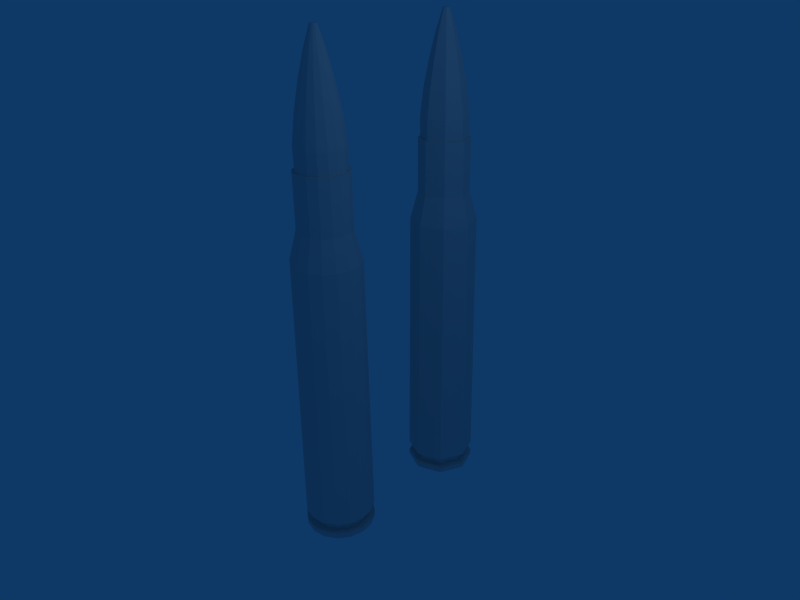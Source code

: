 # Source: 30-06_Winchester.blend  (saved by Blender 2.49.2; exported with 4.5.12 LTS)
import bpy
from mathutils import Matrix  # noqa: F401  (used for matrix-valued properties, if any)

bpy.ops.wm.read_factory_settings(use_empty=True)
scene = bpy.context.scene
scene.name = 'Scene'

# ---- collections
col_collection_1 = bpy.data.collections.new('Collection 1'); scene.collection.children.link(col_collection_1)
col_collection_2 = bpy.data.collections.new('Collection 2'); scene.collection.children.link(col_collection_2)

# ---- world
world_world = bpy.data.worlds.new('World'); scene.world = world_world
world_world.color = (0.05656, 0.2208, 0.4)
world_world.use_sun_shadow = False
world_world.sun_shadow_jitter_overblur = 0.0
world_world.cycles.sampling_method = 'MANUAL'
world_world.cycles.sample_map_resolution = 256

# ---- cameras
cam_camera = bpy.data.cameras.new('Camera')
cam_camera.passepartout_alpha = 0.2
cam_camera.clip_end = 100.0
cam_camera.lens = 35.0
cam_camera.ortho_scale = 7.314
cam_camera.show_passepartout = False
cam_camera.show_safe_areas = True
cam_camera.dof.focus_distance = 0.0
cam_camera.dof.aperture_fstop = 128.0

# ---- lights
light_spot = bpy.data.lights.new('Spot', 'POINT')
light_spot.transmission_factor = 0.0
light_spot.cutoff_distance = 30.0
light_spot.energy = 100.0
light_spot.shadow_buffer_clip_start = 1.001
light_spot.shadow_soft_size = 1.0
light_spot.shadow_maximum_resolution = 0.006
light_spot.use_absolute_resolution = True
light_spot.cycles.use_multiple_importance_sampling = False

# ---- meshes
me_circle_006 = bpy.data.meshes.new('Circle.006')
me_circle_006.from_pydata([(0.5081, 0.5081, 0.2687), (0.6639, 0.275, 0.2687), (0.7186, 6.833e-08, 0.2687), (0.6639, -0.275, 0.2687), (0.5081, -0.5081, 0.2687), (0.275, -0.6639, 0.2687), (1.085e-07, -0.7186, 0.2687), (-0.275, -0.6639, 0.2687), (-0.5081, -0.5081, 0.2687), (-0.6639, -0.275, 0.2687), (-0.7186, 1.083e-07, 0.2687), (-0.6639, 0.275, 0.2687), (-0.5081, 0.5081, 0.2687), (-0.275, 0.6639, 0.2687), (4.683e-07, 0.7186, 0.2687), (0.275, 0.6639, 0.2687), (0.07015, 0.07015, 1.942), (0.09166, 0.03797, 1.942), (0.09921, 7.7e-08, 1.942), (0.09166, -0.03797, 1.942), (0.07015, -0.07015, 1.942), (0.03797, -0.09166, 1.942), (1.198e-07, -0.09921, 1.942), (-0.03797, -0.09166, 1.942), (-0.07015, -0.07015, 1.942), (-0.09166, -0.03797, 1.942), (-0.09921, 8.252e-08, 1.942), (-0.09166, 0.03797, 1.942), (-0.07015, 0.07015, 1.942), (-0.03797, 0.09166, 1.942), (1.695e-07, 0.09921, 1.942), (0.03797, 0.09166, 1.942), (0.6715, 0.2782, 0.5565), (0.514, 0.514, 0.5565), (0.7269, 6.953e-08, 0.5565), (0.6715, -0.2782, 0.5565), (0.514, -0.514, 0.5565), (0.2782, -0.6715, 0.5565), (1.078e-07, -0.7269, 0.5565), (-0.2782, -0.6715, 0.5565), (-0.514, -0.514, 0.5565), (-0.6715, -0.2782, 0.5565), (-0.7269, 1.1e-07, 0.5565), (-0.6715, 0.2782, 0.5565), (-0.514, 0.514, 0.5565), (-0.2782, 0.6715, 0.5565), (4.717e-07, 0.7269, 0.5565), (0.2782, 0.6715, 0.5565), (0.4376, 0.1813, 1.312), (0.335, 0.335, 1.312), (0.4737, 7.226e-08, 1.312), (0.4376, -0.1813, 1.312), (0.335, -0.335, 1.312), (0.1813, -0.4376, 1.312), (1.133e-07, -0.4737, 1.312), (-0.1813, -0.4376, 1.312), (-0.335, -0.335, 1.312), (-0.4376, -0.1813, 1.312), (-0.4737, 9.862e-08, 1.312), (-0.4376, 0.1813, 1.312), (-0.335, 0.335, 1.312), (-0.1813, 0.4376, 1.312), (3.505e-07, 0.4737, 1.312), (0.1813, 0.4376, 1.312), (0.5841, 0.2419, 0.9342), (0.447, 0.447, 0.9342), (0.6322, 7.031e-08, 0.9342), (0.5841, -0.2419, 0.9342), (0.447, -0.447, 0.9342), (0.2419, -0.5841, 0.9342), (1.111e-07, -0.6322, 0.9342), (-0.2419, -0.5841, 0.9342), (-0.447, -0.447, 0.9342), (-0.5841, -0.2419, 0.9342), (-0.6322, 1.055e-07, 0.9342), (-0.5841, 0.2419, 0.9342), (-0.447, 0.447, 0.9342), (-0.2419, 0.5841, 0.9342), (4.277e-07, 0.6322, 0.9342), (0.2419, 0.5841, 0.9342), (0.2721, 0.1127, 1.655), (0.2083, 0.2083, 1.655), (0.2946, 7.442e-08, 1.655), (0.2721, -0.1127, 1.655), (0.2083, -0.2083, 1.655), (0.1127, -0.2721, 1.655), (1.164e-07, -0.2946, 1.655), (-0.1127, -0.2721, 1.655), (-0.2083, -0.2083, 1.655), (-0.2721, -0.1127, 1.655), (-0.2946, 9.081e-08, 1.655), (-0.2721, 0.1127, 1.655), (-0.2083, 0.2083, 1.655), (-0.1127, 0.2721, 1.655), (2.639e-07, 0.2946, 1.655), (0.1127, 0.2721, 1.655), (1.192e-07, 5.96e-08, -0.259), (1.192e-07, 8.941e-08, -0.259), (1.192e-07, 7.823e-08, -0.259), (1.192e-07, 8.941e-08, -0.259), (1.192e-07, 5.96e-08, -0.259), (1.192e-07, 5.96e-08, -0.259), (1.211e-07, 5.96e-08, -0.259), (1.192e-07, 5.96e-08, -0.259), (1.192e-07, 5.96e-08, -0.259), (1.192e-07, 8.941e-08, -0.259), (1.192e-07, 7.823e-08, -0.259), (1.192e-07, 8.941e-08, -0.259), (1.192e-07, 5.96e-08, -0.259), (1.192e-07, 5.96e-08, -0.259), (1.211e-07, 5.96e-08, -0.259), (1.192e-07, 5.96e-08, -0.259), (0.5126, 0.2123, -0.259), (0.3923, 0.3923, -0.259), (0.5548, 7.059e-08, -0.259), (0.5126, -0.2123, -0.259), (0.3923, -0.3923, -0.259), (0.2123, -0.5126, -0.259), (1.114e-07, -0.5548, -0.259), (-0.2123, -0.5126, -0.259), (-0.3923, -0.3923, -0.259), (-0.5126, -0.2123, -0.259), (-0.5548, 1.015e-07, -0.259), (-0.5126, 0.2123, -0.259), (-0.3923, 0.3923, -0.259), (-0.2123, 0.5126, -0.259), (3.892e-07, 0.5548, -0.259), (0.2123, 0.5126, -0.259), (0.4697, 0.4697, -0.2146), (0.6136, 0.2542, -0.2146), (0.6642, 6.908e-08, -0.2146), (0.6136, -0.2542, -0.2146), (0.4697, -0.4697, -0.2146), (0.2542, -0.6136, -0.2146), (1.095e-07, -0.6642, -0.2146), (-0.2542, -0.6136, -0.2146), (-0.4697, -0.4697, -0.2146), (-0.6136, -0.2542, -0.2146), (-0.6642, 1.06e-07, -0.2146), (-0.6136, 0.2542, -0.2146), (-0.4697, 0.4697, -0.2146), (-0.2542, 0.6136, -0.2146), (4.42e-07, 0.6642, -0.2146), (0.2542, 0.6136, -0.2146), (0.5081, 0.5081, -0.138), (0.6639, 0.275, -0.138), (0.7186, 6.833e-08, -0.138), (0.6639, -0.275, -0.138), (0.5081, -0.5081, -0.138), (0.275, -0.6639, -0.138), (1.085e-07, -0.7186, -0.138), (-0.275, -0.6639, -0.138), (-0.5081, -0.5081, -0.138), (-0.6639, -0.275, -0.138), (-0.7186, 1.083e-07, -0.138), (-0.6639, 0.275, -0.138), (-0.5081, 0.5081, -0.138), (-0.275, 0.6639, -0.138), (4.683e-07, 0.7186, -0.138), (0.275, 0.6639, -0.138), (0.6484, 0.2686, -0.1777), (0.4962, 0.4962, -0.1777), (0.7018, 6.856e-08, -0.1777), (0.6484, -0.2686, -0.1777), (0.4962, -0.4962, -0.1777), (0.2686, -0.6484, -0.1777), (1.088e-07, -0.7018, -0.1777), (-0.2686, -0.6484, -0.1777), (-0.4962, -0.4962, -0.1777), (-0.6484, -0.2686, -0.1777), (-0.7018, 1.076e-07, -0.1777), (-0.6484, 0.2686, -0.1777), (-0.4962, 0.4962, -0.1777), (-0.2686, 0.6484, -0.1777), (4.602e-07, 0.7018, -0.1777), (0.2686, 0.6484, -0.1777), (1.118e-07, 8.196e-08, 1.942)], [], [(1, 0, 33, 32), (1, 32, 34, 2), (3, 2, 34, 35), (4, 3, 35, 36), (4, 36, 37, 5), (6, 5, 37, 38), (6, 38, 39, 7), (8, 7, 39, 40), (9, 8, 40, 41), (9, 41, 42, 10), (10, 42, 43, 11), (11, 43, 44, 12), (13, 12, 44, 45), (14, 13, 45, 46), (15, 14, 46, 47), (33, 0, 15, 47), (32, 33, 65, 64), (64, 65, 49, 48), (32, 64, 66, 34), (64, 48, 50, 66), (35, 34, 66, 67), (67, 66, 50, 51), (36, 35, 67, 68), (68, 67, 51, 52), (36, 68, 69, 37), (68, 52, 53, 69), (38, 37, 69, 70), (70, 69, 53, 54), (38, 70, 71, 39), (70, 54, 55, 71), (40, 39, 71, 72), (72, 71, 55, 56), (41, 40, 72, 73), (73, 72, 56, 57), (41, 73, 74, 42), (73, 57, 58, 74), (42, 74, 75, 43), (74, 58, 59, 75), (43, 75, 76, 44), (75, 59, 60, 76), (45, 44, 76, 77), (77, 76, 60, 61), (46, 45, 77, 78), (78, 77, 61, 62), (47, 46, 78, 79), (79, 78, 62, 63), (47, 79, 65, 33), (79, 63, 49, 65), (48, 49, 81, 80), (80, 81, 16, 17), (48, 80, 82, 50), (80, 17, 18, 82), (51, 50, 82, 83), (83, 82, 18, 19), (52, 51, 83, 84), (84, 83, 19, 20), (52, 84, 85, 53), (84, 20, 21, 85), (54, 53, 85, 86), (86, 85, 21, 22), (54, 86, 87, 55), (86, 22, 23, 87), (56, 55, 87, 88), (88, 87, 23, 24), (57, 56, 88, 89), (89, 88, 24, 25), (57, 89, 90, 58), (89, 25, 26, 90), (58, 90, 91, 59), (90, 26, 27, 91), (59, 91, 92, 60), (91, 27, 28, 92), (61, 60, 92, 93), (93, 92, 28, 29), (62, 61, 93, 94), (94, 93, 29, 30), (63, 62, 94, 95), (95, 94, 30, 31), (63, 95, 81, 49), (95, 31, 16, 81), (144, 0, 1, 145), (146, 145, 1, 2), (146, 2, 3, 147), (147, 3, 4, 148), (149, 148, 4, 5), (149, 5, 6, 150), (151, 150, 6, 7), (151, 7, 8, 152), (152, 8, 9, 153), (154, 153, 9, 10), (155, 154, 10, 11), (156, 155, 11, 12), (156, 12, 13, 157), (157, 13, 14, 158), (158, 14, 15, 159), (15, 0, 144, 159), (112, 97, 96, 113), (112, 114, 98, 97), (115, 99, 98, 114), (116, 100, 99, 115), (116, 117, 101, 100), (118, 102, 101, 117), (118, 119, 103, 102), (120, 104, 103, 119), (121, 105, 104, 120), (121, 122, 106, 105), (122, 123, 107, 106), (123, 124, 108, 107), (125, 109, 108, 124), (126, 110, 109, 125), (127, 111, 110, 126), (127, 113, 96, 111), (160, 129, 128, 161), (160, 162, 130, 129), (163, 131, 130, 162), (164, 132, 131, 163), (164, 165, 133, 132), (166, 134, 133, 165), (166, 167, 135, 134), (168, 136, 135, 167), (169, 137, 136, 168), (169, 170, 138, 137), (170, 171, 139, 138), (171, 172, 140, 139), (173, 141, 140, 172), (174, 142, 141, 173), (175, 143, 142, 174), (175, 161, 128, 143), (128, 129, 112, 113), (130, 114, 112, 129), (115, 114, 130, 131), (116, 115, 131, 132), (133, 117, 116, 132), (118, 117, 133, 134), (135, 119, 118, 134), (120, 119, 135, 136), (121, 120, 136, 137), (138, 122, 121, 137), (139, 123, 122, 138), (140, 124, 123, 139), (125, 124, 140, 141), (126, 125, 141, 142), (127, 126, 142, 143), (127, 143, 128, 113), (160, 161, 144, 145), (146, 162, 160, 145), (163, 162, 146, 147), (164, 163, 147, 148), (149, 165, 164, 148), (166, 165, 149, 150), (151, 167, 166, 150), (168, 167, 151, 152), (169, 168, 152, 153), (154, 170, 169, 153), (155, 171, 170, 154), (156, 172, 171, 155), (173, 172, 156, 157), (174, 173, 157, 158), (175, 174, 158, 159), (175, 159, 144, 161), (16, 176, 17), (18, 17, 176), (18, 176, 19), (19, 176, 20), (21, 20, 176), (21, 176, 22), (23, 22, 176), (23, 176, 24), (24, 176, 25), (26, 25, 176), (27, 26, 176), (28, 27, 176), (28, 176, 29), (29, 176, 30), (30, 176, 31), (16, 31, 176)])
me_circle_006.use_remesh_preserve_volume = False
me_circle_006.use_remesh_preserve_attributes = False
me_circle_006.use_mirror_vertex_groups = False
me_circle_006.update()
me_circle_004 = bpy.data.meshes.new('Circle.004')
me_circle_004.from_pydata([(0.4604, 0.4604, 0.2687), (0.6016, 0.2492, 0.2687), (0.6511, 6.192e-08, 0.2687), (0.6016, -0.2492, 0.2687), (0.4604, -0.4604, 0.2687), (0.2492, -0.6016, 0.2687), (9.832e-08, -0.6511, 0.2687), (-0.2492, -0.6016, 0.2687), (-0.4604, -0.4604, 0.2687), (-0.6016, -0.2492, 0.2687), (-0.6511, 9.814e-08, 0.2687), (-0.6016, 0.2492, 0.2687), (-0.4604, 0.4604, 0.2687), (-0.2492, 0.6016, 0.2687), (4.243e-07, 0.6511, 0.2687), (0.2492, 0.6016, 0.2687), (-0.7042, 0.7042, -4.835), (0.7071, 0.7071, -5.001), (0.9239, 0.3827, -5.001), (1.0, 9.509e-08, -5.001), (0.9239, -0.3827, -5.001), (0.7071, -0.7071, -5.001), (0.3827, -0.9239, -5.001), (1.51e-07, -1.0, -5.001), (-0.3827, -0.9239, -5.001), (-0.7071, -0.7071, -5.001), (-0.9239, -0.3827, -5.001), (-1.0, 1.507e-07, -5.001), (-0.9239, 0.3827, -5.001), (-0.7071, 0.7071, -5.001), (-0.3827, 0.9239, -5.001), (6.517e-07, 1.0, -5.001), (0.3827, 0.9239, -5.001), (0.6009, 0.6009, -5.105), (0.7851, 0.3252, -5.105), (0.8497, 9.67e-08, -5.105), (0.7851, -0.3252, -5.105), (0.6009, -0.6009, -5.105), (0.3252, -0.7851, -5.105), (1.511e-07, -0.8497, -5.105), (-0.3252, -0.7851, -5.105), (-0.6009, -0.6009, -5.105), (-0.7851, -0.3252, -5.105), (-0.8497, 1.44e-07, -5.105), (-0.7851, 0.3252, -5.105), (-0.6009, 0.6009, -5.105), (-0.3252, 0.7851, -5.105), (5.766e-07, 0.8497, -5.105), (0.3252, 0.7851, -5.105), (0.6594, 0.6594, -0.9107), (0.8616, 0.3569, -0.9107), (0.9326, -4.169e-08, -0.9107), (0.8616, -0.3569, -0.9107), (0.6594, -0.6594, -0.9107), (0.3569, -0.8616, -0.9107), (-3.474e-08, -0.9326, -0.9107), (-0.3569, -0.8616, -0.9107), (-0.6594, -0.6594, -0.9107), (-0.8616, -0.3569, -0.9107), (-0.9326, 6.948e-09, -0.9107), (-0.8616, 0.3569, -0.9107), (-0.6594, 0.6594, -0.9107), (-0.3569, 0.8616, -0.9107), (4.377e-07, 0.9326, -0.9107), (0.3569, 0.8616, -0.9107), (0.5081, -0.5081, 0.2687), (0.275, -0.6639, 0.2687), (1.085e-07, -0.7186, 0.2687), (-0.275, -0.6639, 0.2687), (-0.5081, -0.5081, 0.2687), (-0.6639, -0.275, 0.2687), (-0.7186, 1.083e-07, 0.2687), (-0.6639, 0.275, 0.2687), (0.5081, 0.5081, -0.4959), (0.6639, 0.275, -0.4959), (0.7186, -3.212e-08, -0.4959), (0.6639, -0.275, -0.4959), (0.5081, -0.5081, -0.4959), (-0.275, 0.6639, -0.4959), (3.373e-07, 0.7186, -0.4959), (0.275, 0.6639, -0.4959), (0.275, -0.6639, -0.4959), (-3.051e-08, -0.7186, -0.4959), (-0.275, -0.6639, -0.4959), (-0.5081, -0.5081, -0.4959), (-0.6639, -0.275, -0.4959), (-0.7186, 4.097e-09, -0.4959), (-0.6639, 0.275, -0.4959), (-0.5081, 0.5081, -0.4959), (0.7042, -0.7042, -4.835), (0.3811, -0.9201, -4.835), (-3.482e-08, -0.9959, -4.835), (-0.3811, -0.9201, -4.835), (-0.7042, -0.7042, -4.835), (-0.9201, -0.3811, -4.835), (-0.9959, 7.927e-09, -4.835), (-0.9201, 0.3811, -4.835), (0.5646, 0.5646, -5.001), (0.7376, 0.3055, -5.001), (0.7984, 9.77e-08, -5.001), (0.7376, -0.3055, -5.001), (0.5646, -0.5646, -5.001), (0.3055, -0.7376, -5.001), (1.513e-07, -0.7984, -5.001), (-0.3055, -0.7376, -5.001), (-0.5646, -0.5646, -5.001), (-0.7376, -0.3055, -5.001), (-0.7984, 1.421e-07, -5.001), (-0.7376, 0.3055, -5.001), (-0.5646, 0.5646, -5.001), (-0.3055, 0.7376, -5.001), (5.511e-07, 0.7984, -5.001), (0.3055, 0.7376, -5.001), (0.5646, 0.5646, -4.913), (0.7376, 0.3055, -4.913), (0.7984, 9.77e-08, -4.913), (0.7376, -0.3055, -4.913), (0.5646, -0.5646, -4.913), (0.3055, -0.7376, -4.913), (1.513e-07, -0.7984, -4.913), (-0.3055, -0.7376, -4.913), (-0.5646, -0.5646, -4.913), (-0.7376, -0.3055, -4.913), (-0.7984, 1.421e-07, -4.913), (-0.7376, 0.3055, -4.913), (-0.5646, 0.5646, -4.913), (-0.3055, 0.7376, -4.913), (5.511e-07, 0.7984, -4.913), (0.3055, 0.7376, -4.913), (0.7041, 0.7041, -4.835), (0.92, 0.3811, -4.835), (0.9958, 9.238e-08, -4.835), (0.92, -0.3811, -4.835), (-0.3811, 0.92, -4.835), (6.496e-07, 0.9958, -4.835), (0.3811, 0.92, -4.835), (0.5081, 0.5081, 0.2687), (0.6639, 0.275, 0.2687), (0.7186, 6.177e-08, 0.2687), (0.6639, -0.275, 0.2687), (-0.5081, 0.5081, 0.2687), (-0.275, 0.6639, 0.2687), (4.552e-07, 0.7186, 0.2687), (0.275, 0.6639, 0.2687), (0.4604, 0.4604, -0.4959), (0.6016, 0.2492, -0.4959), (0.6511, 6.192e-08, -0.4959), (0.6016, -0.2492, -0.4959), (0.4604, -0.4604, -0.4959), (0.2492, -0.6016, -0.4959), (9.832e-08, -0.6511, -0.4959), (-0.2492, -0.6016, -0.4959), (-0.4604, -0.4604, -0.4959), (-0.6016, -0.2492, -0.4959), (-0.6511, 9.814e-08, -0.4959), (-0.6016, 0.2492, -0.4959), (-0.4604, 0.4604, -0.4959), (-0.2492, 0.6016, -0.4959), (4.243e-07, 0.6511, -0.4959), (0.2492, 0.6016, -0.4959), (0.7964, 0.3299, -0.9107), (0.6095, 0.6095, -0.9107), (0.862, 6.142e-08, -0.9107), (0.7964, -0.3299, -0.9107), (0.6095, -0.6095, -0.9107), (0.3299, -0.7964, -0.9107), (8.874e-08, -0.862, -0.9107), (-0.3299, -0.7964, -0.9107), (-0.6095, -0.6095, -0.9107), (-0.7964, -0.3299, -0.9107), (-0.862, 1.094e-07, -0.9107), (-0.7964, 0.3299, -0.9107), (-0.6095, 0.6095, -0.9107), (-0.3299, 0.7964, -0.9107), (5.203e-07, 0.862, -0.9107), (0.3299, 0.7964, -0.9107), (0.8534, 0.3535, -4.835), (0.6531, 0.6531, -4.835), (0.9237, 6.075e-08, -4.835), (0.8534, -0.3535, -4.835), (0.6531, -0.6531, -4.835), (0.3535, -0.8534, -4.835), (8.776e-08, -0.9237, -4.835), (-0.3535, -0.8534, -4.835), (-0.6531, -0.6531, -4.835), (-0.8534, -0.3535, -4.835), (-0.9237, 1.121e-07, -4.835), (-0.8534, 0.3535, -4.835), (-0.6531, 0.6531, -4.835), (-0.3535, 0.8534, -4.835), (5.502e-07, 0.9237, -4.835), (0.3535, 0.8534, -4.835), (0.3623, 0.3623, -5.105), (0.4734, 0.1961, -5.105), (0.5124, 1.014e-07, -5.105), (0.4734, -0.1961, -5.105), (0.3623, -0.3623, -5.105), (0.1961, -0.4734, -5.105), (1.518e-07, -0.5124, -5.105), (-0.1961, -0.4734, -5.105), (-0.3623, -0.3623, -5.105), (-0.4734, -0.1961, -5.105), (-0.5124, 1.299e-07, -5.105), (-0.4734, 0.1961, -5.105), (-0.3623, 0.3623, -5.105), (-0.1961, 0.4734, -5.105), (4.084e-07, 0.5124, -5.105), (0.1961, 0.4734, -5.105), (0.4734, 0.1961, -5.056), (0.3623, 0.3623, -5.056), (0.5124, 1.014e-07, -5.056), (0.4734, -0.1961, -5.056), (0.3623, -0.3623, -5.056), (0.1961, -0.4734, -5.056), (1.518e-07, -0.5124, -5.056), (-0.1961, -0.4734, -5.056), (-0.3623, -0.3623, -5.056), (-0.4734, -0.1961, -5.056), (-0.5124, 1.299e-07, -5.056), (-0.4734, 0.1961, -5.056), (-0.3623, 0.3623, -5.056), (-0.1961, 0.4734, -5.056), (4.084e-07, 0.5124, -5.056), (0.1961, 0.4734, -5.056), (1.788e-07, 1.118e-07, -5.105), (0.3508, 0.3508, -5.089), (0.4583, 0.1899, -5.089), (0.4961, 1.096e-07, -5.089), (0.4583, -0.1899, -5.089), (0.3508, -0.3508, -5.089), (0.1899, -0.4583, -5.089), (1.667e-07, -0.4961, -5.089), (-0.1899, -0.4583, -5.089), (-0.3508, -0.3508, -5.089), (-0.4583, -0.1899, -5.089), (-0.4961, 1.372e-07, -5.089), (-0.4583, 0.1899, -5.089), (-0.3508, 0.3508, -5.089), (-0.1899, 0.4583, -5.089), (4.15e-07, 0.4961, -5.089), (0.1899, 0.4583, -5.089), (0.4312, 0.1786, -5.105), (0.33, 0.33, -5.105), (0.4667, 1.128e-07, -5.105), (0.4312, -0.1786, -5.105), (0.33, -0.33, -5.105), (0.1786, -0.4312, -5.105), (1.76e-07, -0.4667, -5.105), (-0.1786, -0.4312, -5.105), (-0.33, -0.33, -5.105), (-0.4312, -0.1786, -5.105), (-0.4667, 1.388e-07, -5.105), (-0.4312, 0.1786, -5.105), (-0.33, 0.33, -5.105), (-0.1786, 0.4312, -5.105), (4.096e-07, 0.4667, -5.105), (0.1786, 0.4312, -5.105), (0.7071, 0.7071, -5.084), (0.9239, 0.3827, -5.084), (1.0, 9.509e-08, -5.084), (0.9239, -0.3827, -5.084), (0.7071, -0.7071, -5.084), (0.3827, -0.9239, -5.084), (1.51e-07, -1.0, -5.084), (-0.3827, -0.9239, -5.084), (-0.7071, -0.7071, -5.084), (-0.9239, -0.3827, -5.084), (-1.0, 1.507e-07, -5.084), (-0.9239, 0.3827, -5.084), (-0.7071, 0.7071, -5.084), (-0.3827, 0.9239, -5.084), (6.517e-07, 1.0, -5.084), (0.3827, 0.9239, -5.084)], [], [(136, 137, 74, 73), (137, 138, 75, 74), (138, 139, 76, 75), (139, 65, 77, 76), (65, 66, 81, 77), (66, 67, 82, 81), (67, 68, 83, 82), (68, 69, 84, 83), (69, 70, 85, 84), (70, 71, 86, 85), (71, 72, 87, 86), (72, 140, 88, 87), (140, 141, 78, 88), (141, 142, 79, 78), (142, 143, 80, 79), (136, 73, 80, 143), (50, 49, 73, 74), (51, 50, 74, 75), (52, 51, 75, 76), (53, 52, 76, 77), (54, 53, 77, 81), (55, 54, 81, 82), (56, 55, 82, 83), (57, 56, 83, 84), (58, 57, 84, 85), (59, 58, 85, 86), (60, 59, 86, 87), (61, 60, 87, 88), (62, 61, 88, 78), (63, 62, 78, 79), (64, 63, 79, 80), (64, 80, 73, 49), (49, 50, 130, 129), (50, 51, 131, 130), (51, 52, 132, 131), (52, 53, 89, 132), (53, 54, 90, 89), (54, 55, 91, 90), (55, 56, 92, 91), (56, 57, 93, 92), (57, 58, 94, 93), (58, 59, 95, 94), (59, 60, 96, 95), (16, 96, 60, 61), (133, 16, 61, 62), (62, 63, 134, 133), (63, 64, 135, 134), (49, 129, 135, 64), (17, 97, 98, 18), (18, 98, 99, 19), (19, 99, 100, 20), (20, 100, 101, 21), (21, 101, 102, 22), (22, 102, 103, 23), (23, 103, 104, 24), (24, 104, 105, 25), (25, 105, 106, 26), (26, 106, 107, 27), (27, 107, 108, 28), (28, 108, 109, 29), (29, 109, 110, 30), (30, 110, 111, 31), (31, 111, 112, 32), (17, 32, 112, 97), (97, 113, 114, 98), (98, 114, 115, 99), (99, 115, 116, 100), (100, 116, 117, 101), (101, 117, 118, 102), (102, 118, 119, 103), (103, 119, 120, 104), (104, 120, 121, 105), (105, 121, 122, 106), (106, 122, 123, 107), (107, 123, 124, 108), (108, 124, 125, 109), (109, 125, 126, 110), (110, 126, 127, 111), (111, 127, 128, 112), (97, 112, 128, 113), (113, 129, 130, 114), (114, 130, 131, 115), (115, 131, 132, 116), (116, 132, 89, 117), (117, 89, 90, 118), (118, 90, 91, 119), (119, 91, 92, 120), (120, 92, 93, 121), (121, 93, 94, 122), (122, 94, 95, 123), (123, 95, 96, 124), (16, 125, 124, 96), (133, 126, 125, 16), (126, 133, 134, 127), (127, 134, 135, 128), (113, 128, 135, 129), (136, 0, 1, 137), (2, 138, 137, 1), (3, 139, 138, 2), (4, 65, 139, 3), (5, 66, 65, 4), (6, 67, 66, 5), (7, 68, 67, 6), (8, 69, 68, 7), (9, 70, 69, 8), (10, 71, 70, 9), (11, 72, 71, 10), (12, 140, 72, 11), (13, 141, 140, 12), (14, 142, 141, 13), (15, 143, 142, 14), (15, 0, 136, 143), (0, 144, 145, 1), (1, 145, 146, 2), (2, 146, 147, 3), (3, 147, 148, 4), (4, 148, 149, 5), (5, 149, 150, 6), (6, 150, 151, 7), (7, 151, 152, 8), (8, 152, 153, 9), (9, 153, 154, 10), (10, 154, 155, 11), (11, 155, 156, 12), (12, 156, 157, 13), (13, 157, 158, 14), (14, 158, 159, 15), (0, 15, 159, 144), (144, 161, 160, 145), (145, 160, 162, 146), (146, 162, 163, 147), (147, 163, 164, 148), (148, 164, 165, 149), (149, 165, 166, 150), (150, 166, 167, 151), (151, 167, 168, 152), (152, 168, 169, 153), (153, 169, 170, 154), (154, 170, 171, 155), (155, 171, 172, 156), (156, 172, 173, 157), (157, 173, 174, 158), (158, 174, 175, 159), (144, 159, 175, 161), (161, 177, 176, 160), (160, 176, 178, 162), (162, 178, 179, 163), (163, 179, 180, 164), (164, 180, 181, 165), (165, 181, 182, 166), (166, 182, 183, 167), (167, 183, 184, 168), (168, 184, 185, 169), (169, 185, 186, 170), (170, 186, 187, 171), (171, 187, 188, 172), (172, 188, 189, 173), (173, 189, 190, 174), (174, 190, 191, 175), (161, 175, 191, 177), (34, 193, 192, 33), (35, 194, 193, 34), (36, 195, 194, 35), (37, 196, 195, 36), (38, 197, 196, 37), (39, 198, 197, 38), (40, 199, 198, 39), (41, 200, 199, 40), (42, 201, 200, 41), (43, 202, 201, 42), (44, 203, 202, 43), (45, 204, 203, 44), (46, 205, 204, 45), (47, 206, 205, 46), (48, 207, 206, 47), (48, 33, 192, 207), (193, 208, 209, 192), (194, 210, 208, 193), (195, 211, 210, 194), (196, 212, 211, 195), (197, 213, 212, 196), (198, 214, 213, 197), (199, 215, 214, 198), (200, 216, 215, 199), (201, 217, 216, 200), (202, 218, 217, 201), (203, 219, 218, 202), (204, 220, 219, 203), (205, 221, 220, 204), (206, 222, 221, 205), (207, 223, 222, 206), (207, 192, 209, 223), (225, 209, 208, 226), (226, 208, 210, 227), (227, 210, 211, 228), (228, 211, 212, 229), (229, 212, 213, 230), (230, 213, 214, 231), (231, 214, 215, 232), (232, 215, 216, 233), (233, 216, 217, 234), (234, 217, 218, 235), (235, 218, 219, 236), (236, 219, 220, 237), (237, 220, 221, 238), (238, 221, 222, 239), (239, 222, 223, 240), (225, 240, 223, 209), (241, 224, 242), (243, 224, 241), (244, 224, 243), (245, 224, 244), (246, 224, 245), (247, 224, 246), (248, 224, 247), (249, 224, 248), (250, 224, 249), (251, 224, 250), (252, 224, 251), (253, 224, 252), (254, 224, 253), (255, 224, 254), (256, 224, 255), (256, 242, 224), (241, 242, 225, 226), (243, 241, 226, 227), (244, 243, 227, 228), (245, 244, 228, 229), (246, 245, 229, 230), (247, 246, 230, 231), (248, 247, 231, 232), (249, 248, 232, 233), (250, 249, 233, 234), (251, 250, 234, 235), (252, 251, 235, 236), (253, 252, 236, 237), (254, 253, 237, 238), (255, 254, 238, 239), (256, 255, 239, 240), (256, 240, 225, 242), (18, 258, 257, 17), (258, 34, 33, 257), (19, 259, 258, 18), (259, 35, 34, 258), (20, 260, 259, 19), (260, 36, 35, 259), (21, 261, 260, 20), (261, 37, 36, 260), (22, 262, 261, 21), (262, 38, 37, 261), (23, 263, 262, 22), (263, 39, 38, 262), (24, 264, 263, 23), (264, 40, 39, 263), (25, 265, 264, 24), (265, 41, 40, 264), (26, 266, 265, 25), (266, 42, 41, 265), (27, 267, 266, 26), (267, 43, 42, 266), (28, 268, 267, 27), (268, 44, 43, 267), (29, 269, 268, 28), (269, 45, 44, 268), (30, 270, 269, 29), (270, 46, 45, 269), (31, 271, 270, 30), (271, 47, 46, 270), (32, 272, 271, 31), (272, 48, 47, 271), (17, 257, 272, 32), (257, 33, 48, 272)])
me_circle_004.use_remesh_preserve_volume = False
me_circle_004.use_remesh_preserve_attributes = False
me_circle_004.use_mirror_vertex_groups = False
me_circle_004.update()
me_circle_002 = bpy.data.meshes.new('Circle.002')
me_circle_002.from_pydata([(-3.281e-07, 1.111, -1.828), (-0.7857, 0.7857, -1.828), (-1.111, 1.491e-08, -1.828), (-0.7857, -0.7857, -1.828), (-8.969e-08, -1.111, -1.828), (0.7857, -0.7857, -1.828), (1.111, -4.691e-08, -1.828), (0.7857, 0.7857, -1.828), (-3.02e-07, 1.0, 0.1), (-0.7071, 0.7071, 0.1), (-1.0, 1.192e-08, 0.1), (-0.7071, -0.7071, 0.1), (-8.742e-08, -1.0, 0.1), (0.7071, -0.7071, 0.1), (1.0, -4.371e-08, 0.1), (0.7071, 0.7071, 0.1), (-3.72e-07, 1.298, -0.3389), (-0.9177, 0.9177, -0.3389), (-1.298, 1.991e-08, -0.3389), (-0.9177, -0.9177, -0.3389), (-9.349e-08, -1.298, -0.3389), (0.9177, -0.9177, -0.3389), (1.298, -5.229e-08, -0.3389), (0.9177, 0.9177, -0.3389), (-3.02e-07, 1.0, -0.1845), (-0.7071, 0.7071, -0.1845), (-1.0, 1.192e-08, -0.1845), (-0.7071, -0.7071, -0.1845), (-8.742e-08, -1.0, -0.1845), (0.7071, -0.7071, -0.1845), (1.0, -4.371e-08, -0.1845), (0.7071, 0.7071, -0.1845), (-3.948e-07, 1.386, -1.8), (-0.9799, 0.9799, -1.8), (-1.386, 2.006e-08, -1.8), (-0.9799, -0.9799, -1.8), (-9.749e-08, -1.386, -1.8), (0.9799, -0.9799, -1.8), (1.386, -5.704e-08, -1.8), (0.9799, 0.9799, -1.8), (-3.281e-07, 1.111, -1.861), (0.7857, 0.7857, -1.861), (-0.7857, 0.7857, -1.861), (-1.111, 1.491e-08, -1.861), (-0.7857, -0.7857, -1.861), (-8.969e-08, -1.111, -1.861), (0.7857, -0.7857, -1.861), (1.111, -4.691e-08, -1.861), (-3.884e-07, 1.392, -1.861), (0.9841, 0.9841, -1.861), (-0.9841, 0.9841, -1.861), (-1.392, 1.827e-08, -1.861), (-0.9841, -0.9841, -1.861), (-8.976e-08, -1.392, -1.861), (0.9841, -0.9841, -1.861), (1.392, -5.916e-08, -1.861), (0.8362, 0.8362, -1.9), (-3.412e-07, 1.183, -1.9), (-0.8362, 0.8362, -1.9), (-1.183, 1.217e-08, -1.9), (-0.8362, -0.8362, -1.9), (-8.747e-08, -1.183, -1.9), (0.8362, -0.8362, -1.9), (1.183, -5.362e-08, -1.9), (-7.451e-08, 0.0, -1.9), (-5.96e-08, 0.0, -1.9), (-5.96e-08, 0.0, -1.9), (-1.192e-07, -2.23e-08, -1.9), (-5.96e-08, 0.0, -1.9), (-7.451e-08, 0.0, -1.9), (-5.96e-08, 0.0, -1.9), (-1.192e-07, -2.23e-08, -1.9), (-2.843e-07, 0.9166, 0.1), (0.6481, 0.6481, 0.1), (-0.6481, 0.6481, 0.1), (-0.9166, 1.11e-08, 0.1), (-0.6481, -0.6481, 0.1), (-8.759e-08, -0.9166, 0.1), (0.6481, -0.6481, 0.1), (0.9166, -3.99e-08, 0.1), (-2.843e-07, 0.9166, 0.2071), (0.6481, 0.6481, 0.2071), (-0.6481, 0.6481, 0.2071), (-0.9166, 1.11e-08, 0.2071), (-0.6481, -0.6481, 0.2071), (-8.759e-08, -0.9166, 0.2071), (0.6481, -0.6481, 0.2071), (0.9166, -3.99e-08, 0.2071), (-2.589e-07, 0.7972, 0.3477), (0.5637, 0.5637, 0.3477), (-0.5637, 0.5637, 0.3477), (-0.7972, 1.094e-08, 0.3477), (-0.5637, -0.5637, 0.3477), (-8.783e-08, -0.7972, 0.3477), (0.5637, -0.5637, 0.3477), (0.7972, -3.341e-08, 0.3477), (-2.164e-07, 0.5974, 0.4883), (0.4224, 0.4224, 0.4883), (-0.4224, 0.4224, 0.4883), (-0.5974, 3.415e-09, 0.4883), (-0.4224, -0.4224, 0.4883), (-8.822e-08, -0.5974, 0.4883), (0.4224, -0.4224, 0.4883), (0.5974, -2.982e-08, 0.4883), (-1.627e-07, 0.3714, 0.616), (0.2626, 0.2626, 0.616), (-0.2626, 0.2626, 0.616), (-0.3714, -7.739e-09, 0.616), (-0.2626, -0.2626, 0.616), (-8.303e-08, -0.3714, 0.616), (0.2626, -0.2626, 0.616), (0.3714, -2.84e-08, 0.616), (0.08847, 0.08847, 0.7229), (-1.092e-07, 0.1251, 0.7229), (-0.08847, 0.08847, 0.7229), (-0.1251, -1.731e-08, 0.7229), (-0.08847, -0.08847, 0.7229), (-8.232e-08, -0.1251, 0.7229), (0.08847, -0.08847, 0.7229), (0.1251, -2.427e-08, 0.7229), (-8.196e-08, -2.235e-08, 0.7229), (0.9841, 0.9841, -1.892), (-3.884e-07, 1.392, -1.892), (-0.9841, 0.9841, -1.892), (-1.392, 1.827e-08, -1.892), (-0.9841, -0.9841, -1.892), (-8.976e-08, -1.392, -1.892), (0.9841, -0.9841, -1.892), (1.392, -5.916e-08, -1.892)], [], [(16, 24, 31, 23), (24, 8, 15, 31), (16, 24, 25, 17), (24, 8, 9, 25), (10, 26, 25, 9), (26, 18, 17, 25), (11, 27, 26, 10), (27, 19, 18, 26), (12, 28, 27, 11), (28, 20, 19, 27), (13, 29, 28, 12), (29, 21, 20, 28), (14, 30, 29, 13), (30, 22, 21, 29), (15, 31, 30, 14), (31, 23, 22, 30), (0, 32, 39, 7), (32, 16, 23, 39), (0, 32, 33, 1), (32, 16, 17, 33), (18, 34, 33, 17), (34, 2, 1, 33), (19, 35, 34, 18), (35, 3, 2, 34), (20, 36, 35, 19), (36, 4, 3, 35), (21, 37, 36, 20), (37, 5, 4, 36), (22, 38, 37, 21), (38, 6, 5, 37), (23, 39, 38, 22), (39, 7, 6, 38), (0, 7, 41, 40), (0, 1, 42, 40), (1, 2, 43, 42), (2, 3, 44, 43), (3, 4, 45, 44), (4, 5, 46, 45), (5, 6, 47, 46), (6, 7, 41, 47), (40, 41, 49, 48), (40, 42, 50, 48), (42, 43, 51, 50), (43, 44, 52, 51), (44, 45, 53, 52), (45, 46, 54, 53), (46, 47, 55, 54), (47, 41, 49, 55), (57, 56, 65, 64), (57, 58, 66, 64), (58, 59, 67, 66), (59, 60, 68, 67), (60, 61, 69, 68), (61, 62, 70, 69), (62, 63, 71, 70), (63, 56, 65, 71), (15, 8, 72, 73), (9, 8, 72, 74), (10, 9, 74, 75), (11, 10, 75, 76), (12, 11, 76, 77), (13, 12, 77, 78), (14, 13, 78, 79), (15, 14, 79, 73), (73, 72, 80, 81), (74, 72, 80, 82), (75, 74, 82, 83), (76, 75, 83, 84), (77, 76, 84, 85), (78, 77, 85, 86), (79, 78, 86, 87), (73, 79, 87, 81), (81, 80, 88, 89), (82, 80, 88, 90), (83, 82, 90, 91), (84, 83, 91, 92), (85, 84, 92, 93), (86, 85, 93, 94), (87, 86, 94, 95), (81, 87, 95, 89), (89, 88, 96, 97), (90, 88, 96, 98), (91, 90, 98, 99), (92, 91, 99, 100), (93, 92, 100, 101), (94, 93, 101, 102), (95, 94, 102, 103), (89, 95, 103, 97), (97, 96, 104, 105), (98, 96, 104, 106), (99, 98, 106, 107), (100, 99, 107, 108), (101, 100, 108, 109), (102, 101, 109, 110), (103, 102, 110, 111), (97, 103, 111, 105), (105, 104, 113, 112), (106, 104, 113, 114), (107, 106, 114, 115), (108, 107, 115, 116), (109, 108, 116, 117), (110, 109, 117, 118), (111, 110, 118, 119), (105, 111, 119, 112), (112, 113, 120), (114, 113, 120), (115, 114, 120), (116, 115, 120), (117, 116, 120), (118, 117, 120), (119, 118, 120), (112, 119, 120), (49, 121, 122, 48), (121, 56, 57, 122), (50, 123, 122, 48), (123, 58, 57, 122), (51, 124, 123, 50), (124, 59, 58, 123), (52, 125, 124, 51), (125, 60, 59, 124), (53, 126, 125, 52), (126, 61, 60, 125), (54, 127, 126, 53), (127, 62, 61, 126), (55, 128, 127, 54), (128, 63, 62, 127), (49, 121, 128, 55), (121, 56, 63, 128)])
me_circle_002.use_remesh_preserve_volume = False
me_circle_002.use_remesh_preserve_attributes = False
me_circle_002.use_mirror_vertex_groups = False
me_circle_002.update()

# ---- objects
ob_circle_001 = bpy.data.objects.new('Circle.001', me_circle_006)
ob_circle_002 = bpy.data.objects.new('Circle.002', me_circle_004)
ob_lamp = bpy.data.objects.new('Lamp', light_spot)
ob_camera = bpy.data.objects.new('Camera', cam_camera)
ob_circle = bpy.data.objects.new('Circle', me_circle_002)

# ---- transforms, parenting, visibility, modifiers, constraints
ob_circle_001.location = (-1.101, 0.0, 1.778)
ob_circle_001.scale = (0.5441, 0.5441, 1.183)
ob_circle_001.lock_rotations_4d = False
ob_circle_001.empty_display_type = 'ARROWS'
ob_circle_001.lineart.crease_threshold = 0.0
ob_circle_002.location = (-1.101, 0.0, 1.778)
ob_circle_002.scale = (0.6005, 0.6005, 1.183)
ob_circle_002.lock_rotations_4d = False
ob_circle_002.empty_display_type = 'ARROWS'
ob_circle_002.lineart.crease_threshold = 0.0
ob_lamp.location = (4.076, 1.005, 5.904)
ob_lamp.rotation_euler = (0.6503, 0.05522, 1.866)
ob_lamp.lock_rotations_4d = False
ob_lamp.empty_display_type = 'ARROWS'
ob_lamp.color = (0.0, 0.0, 0.0, 0.0)
ob_lamp.lineart.crease_threshold = 0.0
ob_camera.location = (7.481, -6.508, 5.344)
ob_camera.rotation_euler = (1.109, 0.01082, 0.8149)
ob_camera.lock_rotations_4d = False
ob_camera.empty_display_type = 'ARROWS'
ob_camera.color = (0.0, 0.0, 0.0, 0.0)
ob_camera.display_type = 'WIRE'
ob_camera.lineart.crease_threshold = 0.0
ob_circle.location = (-1.101, 2.524, 1.778)
ob_circle.scale = (0.4315, 0.4315, 3.178)
ob_circle.lock_rotations_4d = False
ob_circle.empty_display_type = 'ARROWS'
ob_circle.lineart.crease_threshold = 0.0

# ---- collection membership
col_collection_1.objects.link(ob_circle_001)
col_collection_1.objects.link(ob_circle_002)
col_collection_1.objects.link(ob_lamp)
col_collection_1.objects.link(ob_camera)
col_collection_2.objects.link(ob_circle)

# ---- scene / render settings (as saved in the file)
scene.camera = ob_camera
scene.frame_start = 1; scene.frame_end = 250; scene.frame_set(1)
scene.render.engine = 'BLENDER_EEVEE_NEXT'
scene.render.image_settings.file_format = 'JPEG'
scene.render.image_settings.color_mode = 'RGB'
scene.render.image_settings.compression = 90
scene.render.resolution_x = 800
scene.render.resolution_y = 600
scene.render.pixel_aspect_x = 100.0
scene.render.pixel_aspect_y = 100.0
scene.render.fps = 25
scene.render.dither_intensity = 0.0
scene.render.use_compositing = False
scene.render.use_sequencer = False
scene.render.bake_margin = 2
scene.render.bake_bias = 0.0
scene.render.use_stamp_time = False
scene.render.use_stamp_date = False
scene.render.use_stamp_frame = False
scene.render.use_stamp_camera = False
scene.render.use_stamp_scene = False
scene.render.use_stamp_filename = False
scene.render.use_stamp_render_time = False
scene.render.stamp_font_size = 0
scene.cycles.use_denoising = False
scene.cycles.samples = 10
scene.cycles.sampling_pattern = 'TABULATED_SOBOL'
scene.cycles.light_sampling_threshold = 0.0
scene.cycles.use_adaptive_sampling = False
scene.cycles.use_light_tree = False
scene.cycles.blur_glossy = 0.0
scene.cycles.volume_bounces = 1
scene.cycles.pixel_filter_type = 'GAUSSIAN'
scene.cycles.sample_clamp_indirect = 0.0
scene.view_settings.view_transform = 'Raw'
bpy.context.view_layer.update()

